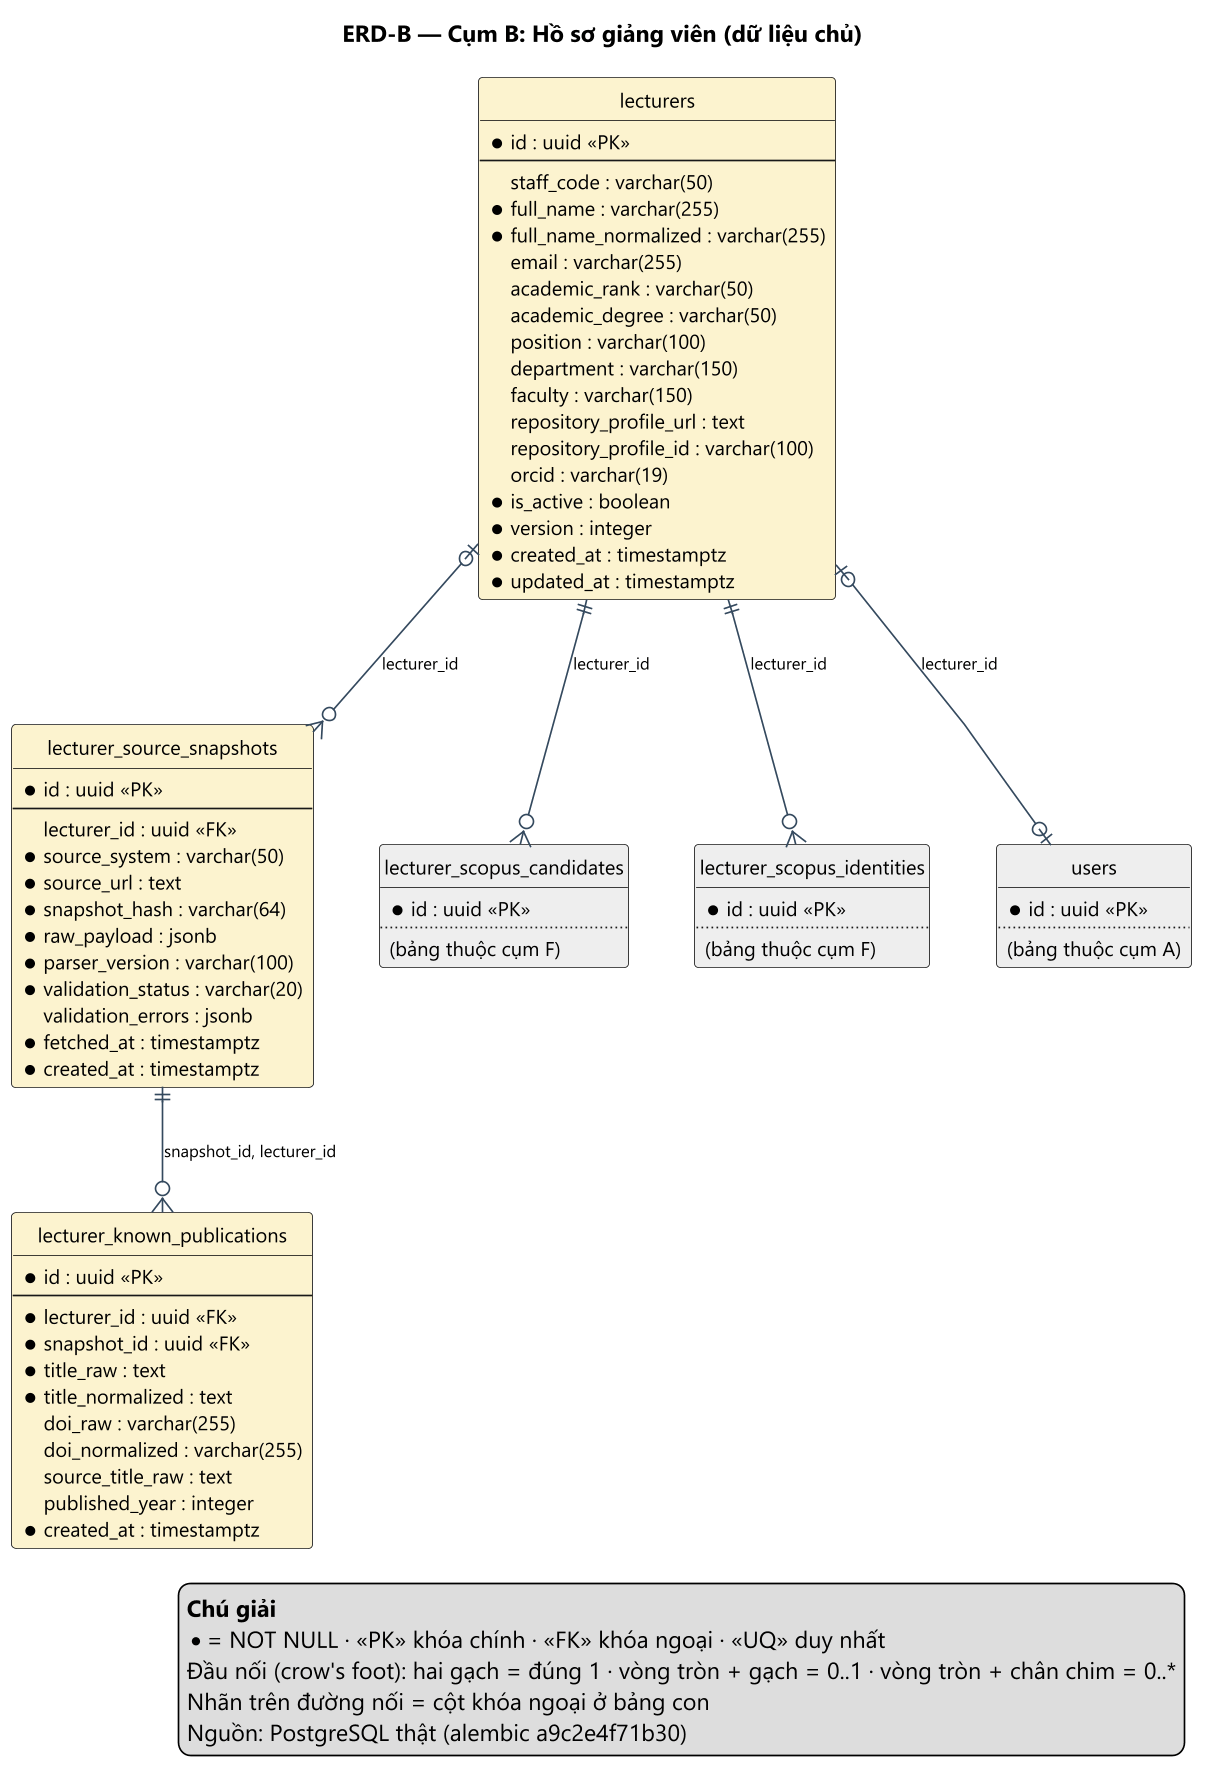

The diagram above was rendered by PlantUML. Its source (embedded in the PNG):
@startuml ERD-B_ho_so_giang_vien
' Nguồn: docs/design/database/source/schema_snapshot.json (sinh bởi tools/gen_database_assets.py) — KHÔNG sửa tay phần sinh tự động.
skinparam dpi 160
skinparam defaultFontName "Segoe UI"
skinparam defaultFontSize 12
skinparam shadowing false
skinparam linetype polyline
skinparam nodesep 40
skinparam ranksep 60
skinparam entity {
  BackgroundColor #FFFFFF
  BorderColor #34495E
  FontSize 12
  AttributeFontSize 11
}
skinparam ArrowColor #34495E
skinparam ArrowFontSize 10
skinparam packageStyle rectangle
hide circle
title ERD-B — Cụm B: Hồ sơ giảng viên (dữ liệu chủ)

entity "lecturers" as lecturers #FCF3CF {
  *id : uuid <<PK>>
  --
  staff_code : varchar(50)
  *full_name : varchar(255)
  *full_name_normalized : varchar(255)
  email : varchar(255)
  academic_rank : varchar(50)
  academic_degree : varchar(50)
  position : varchar(100)
  department : varchar(150)
  faculty : varchar(150)
  repository_profile_url : text
  repository_profile_id : varchar(100)
  orcid : varchar(19)
  *is_active : boolean
  *version : integer
  *created_at : timestamptz
  *updated_at : timestamptz
}

entity "lecturer_source_snapshots" as lecturer_source_snapshots #FCF3CF {
  *id : uuid <<PK>>
  --
  lecturer_id : uuid <<FK>>
  *source_system : varchar(50)
  *source_url : text
  *snapshot_hash : varchar(64)
  *raw_payload : jsonb
  *parser_version : varchar(100)
  *validation_status : varchar(20)
  validation_errors : jsonb
  *fetched_at : timestamptz
  *created_at : timestamptz
}

entity "lecturer_known_publications" as lecturer_known_publications #FCF3CF {
  *id : uuid <<PK>>
  --
  *lecturer_id : uuid <<FK>>
  *snapshot_id : uuid <<FK>>
  *title_raw : text
  *title_normalized : text
  doi_raw : varchar(255)
  doi_normalized : varchar(255)
  source_title_raw : text
  published_year : integer
  *created_at : timestamptz
}

entity "lecturer_scopus_candidates" as lecturer_scopus_candidates #EEEEEE {
  *id : uuid <<PK>>
  ..
  (bảng thuộc cụm F)
}

entity "lecturer_scopus_identities" as lecturer_scopus_identities #EEEEEE {
  *id : uuid <<PK>>
  ..
  (bảng thuộc cụm F)
}

entity "users" as users #EEEEEE {
  *id : uuid <<PK>>
  ..
  (bảng thuộc cụm A)
}

lecturer_source_snapshots ||--o{ lecturer_known_publications : snapshot_id, lecturer_id
lecturers ||--o{ lecturer_scopus_candidates : lecturer_id
lecturers ||--o{ lecturer_scopus_identities : lecturer_id
lecturers |o--o{ lecturer_source_snapshots : lecturer_id
lecturers |o--o| users : lecturer_id
legend bottom right
  <b>Chú giải</b>
  * = NOT NULL · <<PK>> khóa chính · <<FK>> khóa ngoại · <<UQ>> duy nhất
  Đầu nối (crow's foot): hai gạch = đúng 1 · vòng tròn + gạch = 0..1 · vòng tròn + chân chim = 0..*
  Nhãn trên đường nối = cột khóa ngoại ở bảng con
  Nguồn: PostgreSQL thật (alembic a9c2e4f71b30)
endlegend

@enduml